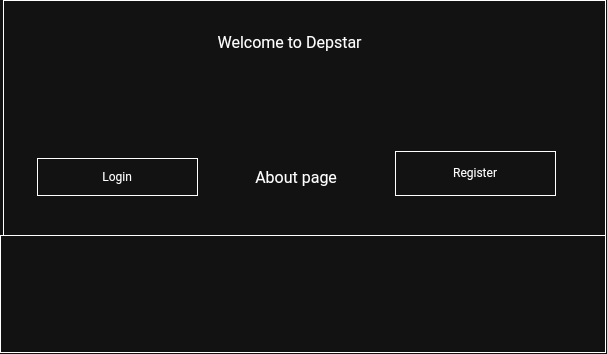

The diagram above was exported from draw.io. Its source (the exported page's mxGraphModel, read from the mxfile embedded in the PNG):
<mxGraphModel dx="1165" dy="996" grid="0" gridSize="10" guides="1" tooltips="1" connect="1" arrows="1" fold="1" page="0" pageScale="1" pageWidth="850" pageHeight="1100" math="0" shadow="0">
  <root>
    <mxCell id="0" />
    <mxCell id="1" parent="0" />
    <mxCell id="DLHxfMH3lcqgfBrKPZ1J-1" parent="1" style="rounded=0;whiteSpace=wrap;html=1;" value="" vertex="1">
      <mxGeometry height="302" width="602" x="-121" y="72" as="geometry" />
    </mxCell>
    <mxCell id="U3BwmO4Zb8BRqK3gK2zt-1" parent="1" style="text;html=1;whiteSpace=wrap;strokeColor=none;fillColor=none;align=center;verticalAlign=middle;rounded=0;fontSize=16;" value="Welcome to Depstar" vertex="1">
      <mxGeometry height="83" width="211" x="60" y="72" as="geometry" />
    </mxCell>
    <mxCell id="U3BwmO4Zb8BRqK3gK2zt-2" parent="1" style="rounded=0;whiteSpace=wrap;html=1;" value="" vertex="1">
      <mxGeometry height="117" width="605" x="-124" y="307" as="geometry" />
    </mxCell>
    <mxCell id="U3BwmO4Zb8BRqK3gK2zt-3" parent="1" style="rounded=0;whiteSpace=wrap;html=1;" value="Login" vertex="1">
      <mxGeometry height="37" width="160" x="-87" y="230" as="geometry" />
    </mxCell>
    <mxCell id="U3BwmO4Zb8BRqK3gK2zt-4" parent="1" style="rounded=0;whiteSpace=wrap;html=1;" value="Register" vertex="1">
      <mxGeometry height="44" width="160" x="271" y="223" as="geometry" />
    </mxCell>
    <mxCell id="U3BwmO4Zb8BRqK3gK2zt-5" parent="1" style="text;html=1;whiteSpace=wrap;strokeColor=none;fillColor=none;align=center;verticalAlign=middle;rounded=0;fontSize=16;" value="About page" vertex="1">
      <mxGeometry height="30" width="124" x="110" y="233.5" as="geometry" />
    </mxCell>
  </root>
</mxGraphModel>